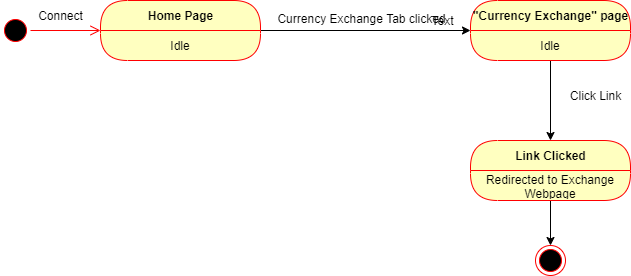

The diagram above was exported from draw.io. Its source (the exported page's mxGraphModel, read from the mxfile embedded in the PNG):
<mxGraphModel dx="1422" dy="745" grid="1" gridSize="10" guides="1" tooltips="1" connect="1" arrows="1" fold="1" page="1" pageScale="1" pageWidth="850" pageHeight="1100" math="0" shadow="0">
  <root>
    <mxCell id="0" />
    <mxCell id="1" parent="0" />
    <mxCell id="2GILD2dtNrBe9SnpLaQ--1" value="" style="ellipse;html=1;shape=startState;fillColor=#000000;strokeColor=#ff0000;" vertex="1" parent="1">
      <mxGeometry x="90" y="90" width="30" height="30" as="geometry" />
    </mxCell>
    <mxCell id="2GILD2dtNrBe9SnpLaQ--2" value="" style="edgeStyle=orthogonalEdgeStyle;html=1;verticalAlign=bottom;endArrow=open;endSize=8;strokeColor=#ff0000;" edge="1" source="2GILD2dtNrBe9SnpLaQ--1" parent="1" target="2GILD2dtNrBe9SnpLaQ--4">
      <mxGeometry relative="1" as="geometry">
        <mxPoint x="190" y="105" as="targetPoint" />
      </mxGeometry>
    </mxCell>
    <mxCell id="2GILD2dtNrBe9SnpLaQ--3" value="Connect" style="text;html=1;align=center;verticalAlign=middle;resizable=0;points=[];autosize=1;" vertex="1" parent="1">
      <mxGeometry x="120" y="80" width="60" height="20" as="geometry" />
    </mxCell>
    <mxCell id="2GILD2dtNrBe9SnpLaQ--8" value="" style="edgeStyle=orthogonalEdgeStyle;rounded=0;orthogonalLoop=1;jettySize=auto;html=1;" edge="1" parent="1" source="2GILD2dtNrBe9SnpLaQ--4" target="2GILD2dtNrBe9SnpLaQ--6">
      <mxGeometry relative="1" as="geometry" />
    </mxCell>
    <mxCell id="2GILD2dtNrBe9SnpLaQ--4" value="Home Page" style="swimlane;html=1;fontStyle=1;align=center;verticalAlign=middle;childLayout=stackLayout;horizontal=1;startSize=30;horizontalStack=0;resizeParent=0;resizeLast=1;container=0;fontColor=#000000;collapsible=0;rounded=1;arcSize=30;strokeColor=#ff0000;fillColor=#ffffc0;swimlaneFillColor=#ffffc0;dropTarget=0;" vertex="1" parent="1">
      <mxGeometry x="190" y="75" width="160" height="60" as="geometry" />
    </mxCell>
    <mxCell id="2GILD2dtNrBe9SnpLaQ--5" value="Idle" style="text;html=1;strokeColor=none;fillColor=none;align=center;verticalAlign=middle;spacingLeft=4;spacingRight=4;whiteSpace=wrap;overflow=hidden;rotatable=0;fontColor=#000000;" vertex="1" parent="2GILD2dtNrBe9SnpLaQ--4">
      <mxGeometry y="30" width="160" height="30" as="geometry" />
    </mxCell>
    <mxCell id="2GILD2dtNrBe9SnpLaQ--11" value="" style="edgeStyle=orthogonalEdgeStyle;rounded=0;orthogonalLoop=1;jettySize=auto;html=1;" edge="1" parent="1" source="2GILD2dtNrBe9SnpLaQ--6" target="2GILD2dtNrBe9SnpLaQ--9">
      <mxGeometry relative="1" as="geometry" />
    </mxCell>
    <mxCell id="2GILD2dtNrBe9SnpLaQ--12" value="" style="ellipse;html=1;shape=endState;fillColor=#000000;strokeColor=#ff0000;" vertex="1" parent="1">
      <mxGeometry x="625" y="320" width="30" height="30" as="geometry" />
    </mxCell>
    <mxCell id="2GILD2dtNrBe9SnpLaQ--13" value="" style="endArrow=classic;html=1;entryX=0.5;entryY=0;entryDx=0;entryDy=0;" edge="1" parent="1" source="2GILD2dtNrBe9SnpLaQ--10" target="2GILD2dtNrBe9SnpLaQ--12">
      <mxGeometry width="50" height="50" relative="1" as="geometry">
        <mxPoint x="400" y="410" as="sourcePoint" />
        <mxPoint x="450" y="360" as="targetPoint" />
      </mxGeometry>
    </mxCell>
    <mxCell id="2GILD2dtNrBe9SnpLaQ--14" value="Click Link" style="text;html=1;align=center;verticalAlign=middle;resizable=0;points=[];autosize=1;" vertex="1" parent="1">
      <mxGeometry x="650" y="160" width="70" height="20" as="geometry" />
    </mxCell>
    <mxCell id="2GILD2dtNrBe9SnpLaQ--15" value="Currency Exchange Tab clicked" style="text;html=1;align=center;verticalAlign=middle;resizable=0;points=[];autosize=1;" vertex="1" parent="1">
      <mxGeometry x="350" y="80" width="202" height="25" as="geometry" />
    </mxCell>
    <mxCell id="2GILD2dtNrBe9SnpLaQ--16" value="Text" style="text;html=1;align=center;verticalAlign=middle;resizable=0;points=[];autosize=1;" vertex="1" parent="2GILD2dtNrBe9SnpLaQ--15">
      <mxGeometry x="162" y="5" width="40" height="20" as="geometry" />
    </mxCell>
    <mxCell id="2GILD2dtNrBe9SnpLaQ--6" value="&quot;Currency Exchange&quot; page" style="swimlane;html=1;fontStyle=1;align=center;verticalAlign=middle;childLayout=stackLayout;horizontal=1;startSize=30;horizontalStack=0;resizeParent=0;resizeLast=1;container=0;fontColor=#000000;collapsible=0;rounded=1;arcSize=30;strokeColor=#ff0000;fillColor=#ffffc0;swimlaneFillColor=#ffffc0;dropTarget=0;" vertex="1" parent="1">
      <mxGeometry x="560" y="75" width="160" height="60" as="geometry" />
    </mxCell>
    <mxCell id="2GILD2dtNrBe9SnpLaQ--7" value="Idle" style="text;html=1;strokeColor=none;fillColor=none;align=center;verticalAlign=middle;spacingLeft=4;spacingRight=4;whiteSpace=wrap;overflow=hidden;rotatable=0;fontColor=#000000;" vertex="1" parent="2GILD2dtNrBe9SnpLaQ--6">
      <mxGeometry y="30" width="160" height="30" as="geometry" />
    </mxCell>
    <mxCell id="2GILD2dtNrBe9SnpLaQ--9" value="Link Clicked" style="swimlane;html=1;fontStyle=1;align=center;verticalAlign=middle;childLayout=stackLayout;horizontal=1;startSize=30;horizontalStack=0;resizeParent=0;resizeLast=1;container=0;fontColor=#000000;collapsible=0;rounded=1;arcSize=30;strokeColor=#ff0000;fillColor=#ffffc0;swimlaneFillColor=#ffffc0;dropTarget=0;" vertex="1" parent="1">
      <mxGeometry x="560" y="215" width="160" height="60" as="geometry" />
    </mxCell>
    <mxCell id="2GILD2dtNrBe9SnpLaQ--10" value="Redirected to Exchange Webpage" style="text;html=1;strokeColor=none;fillColor=none;align=center;verticalAlign=middle;spacingLeft=4;spacingRight=4;whiteSpace=wrap;overflow=hidden;rotatable=0;fontColor=#000000;" vertex="1" parent="2GILD2dtNrBe9SnpLaQ--9">
      <mxGeometry y="30" width="160" height="30" as="geometry" />
    </mxCell>
  </root>
</mxGraphModel>